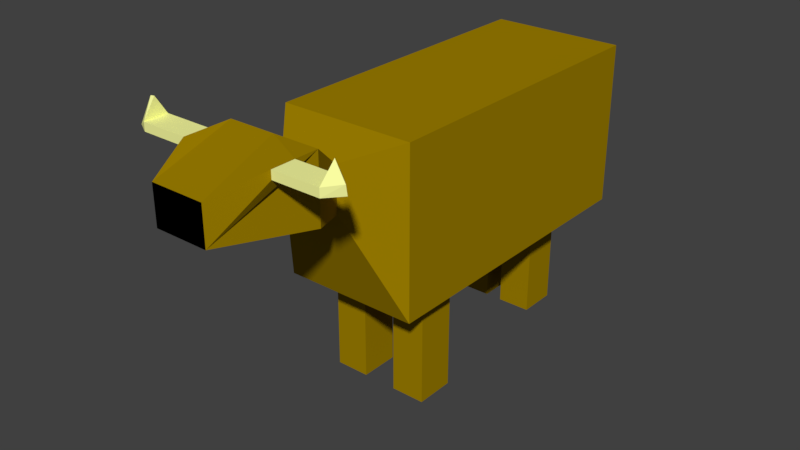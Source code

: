 # Source: Vaca.blend  (saved by Blender 2.78.0; exported with 4.5.12 LTS)
import bpy
from mathutils import Matrix  # noqa: F401  (used for matrix-valued properties, if any)

bpy.ops.wm.read_factory_settings(use_empty=True)
scene = bpy.context.scene
scene.name = 'Scene'

# ---- collections
col_collection_1 = bpy.data.collections.new('Collection 1'); scene.collection.children.link(col_collection_1)

# ---- materials (node trees are filled in below, after node groups)
mat_vaca = bpy.data.materials.new('Vaca')
mat_vaca.alpha_threshold = 0.0
mat_vaca.use_transparent_shadow = False
mat_vaca.diffuse_color = (0.3506, 0.2205, 0.0, 1.0)
mat_vaca.roughness = 0.5
mat_cuernos = bpy.data.materials.new('Cuernos')
mat_cuernos.alpha_threshold = 0.0
mat_cuernos.use_transparent_shadow = False
mat_cuernos.diffuse_color = (0.9786, 1.0, 0.3623, 1.0)
mat_cuernos.roughness = 0.5
mat_morro = bpy.data.materials.new('Morro')
mat_morro.alpha_threshold = 0.0
mat_morro.use_transparent_shadow = False
mat_morro.diffuse_color = (0.0, 0.0, 0.0, 1.0)
mat_morro.roughness = 0.5

# ---- material node trees

# ---- world
world_world = bpy.data.worlds.new('World'); scene.world = world_world
world_world.color = (0.05088, 0.05088, 0.05088)
world_world.use_sun_shadow = False
world_world.sun_shadow_jitter_overblur = 0.0
world_world.cycles.sampling_method = 'MANUAL'

# ---- meshes
me_cube_001 = bpy.data.meshes.new('Cube.001')
me_cube_001.from_pydata([(-0.301, -0.2063, -0.1249), (-0.301, 0.5055, -0.1249), (-0.301, 0.5055, 0.6228), (0.3133, -0.2063, 0.6228), (0.3133, 0.5055, -0.1249), (0.3133, 0.5055, 0.6228), (-0.301, -0.2063, 0.6228), (0.3133, -0.2063, -0.1249), (0.1379, -0.3037, 0.3598), (-0.1255, -0.3037, 0.3598), (-0.1255, -0.3037, 0.5575), (0.1379, -0.3037, 0.5575), (0.2169, -0.3869, 0.3949), (-0.2045, -0.3869, 0.3949), (0.2169, -0.3869, 0.6915), (0.006179, -0.3869, 0.6915), (-0.2045, -0.3869, 0.6915), (-0.1137, -0.6032, 0.4588), (0.126, -0.6032, 0.6276), (-0.1137, -0.6032, 0.6276), (-0.2045, -0.495, 0.6915), (-0.2045, -0.495, 0.6545), (-0.2045, -0.4409, 0.6915), (-0.2045, -0.441, 0.6545), (-0.4152, -0.4409, 0.6915), (-0.4152, -0.495, 0.6915), (-0.4152, -0.495, 0.6545), (-0.4152, -0.4409, 0.6545), (-0.4733, -0.4791, 0.6578), (-0.4712, -0.4536, 0.6587), (-0.4164, -0.4663, 0.7716), (-0.4344, -0.4672, 0.7695), (0.126, -0.6032, 0.4588), (0.2169, -0.4409, 0.6915), (0.2169, -0.495, 0.6915), (0.2169, -0.495, 0.6545), (0.2169, -0.441, 0.6545), (0.4275, -0.495, 0.6915), (0.4275, -0.4409, 0.6915), (0.4275, -0.495, 0.6545), (0.4275, -0.4409, 0.6545), (0.4829, -0.4649, 0.6969), (0.4839, -0.462, 0.6545), (0.4365, -0.4636, 0.772), (-0.301, 0.1496, -0.1249), (0.006179, 0.5055, -0.1249), (0.006179, -0.2063, -0.1249), (0.3133, 0.1496, -0.1249), (0.006179, 0.1496, -0.1249), (-0.301, -0.02833, -0.1249), (-0.1474, 0.5055, -0.1249), (0.1598, -0.2063, -0.1249), (0.3133, 0.3275, -0.1249), (-0.301, 0.3275, -0.1249), (0.1598, 0.5055, -0.1249), (-0.1474, -0.2063, -0.1249), (0.3133, -0.02833, -0.1249), (-0.1474, 0.1496, -0.1249), (0.1598, 0.1496, -0.1249), (0.006179, 0.3275, -0.1249), (0.006179, -0.02833, -0.1249), (0.1598, -0.02833, -0.1249), (0.1598, 0.3275, -0.1249), (-0.1474, 0.3275, -0.1249), (-0.1474, -0.02833, -0.1249), (-0.301, -0.1173, -0.1249), (-0.2242, 0.5055, -0.1249), (0.2366, -0.2063, -0.1249), (0.3133, 0.4165, -0.1249), (-0.301, 0.2386, -0.1249), (0.08297, 0.5055, -0.1249), (-0.07061, -0.2063, -0.1249), (0.3133, 0.06063, -0.1249), (-0.2242, 0.1496, -0.1249), (0.08297, 0.1496, -0.1249), (0.006179, 0.4165, -0.1249), (0.006179, 0.06063, -0.1249), (-0.301, 0.06063, -0.1249), (-0.07061, 0.5055, -0.1249), (0.08297, -0.2063, -0.1249), (0.3133, 0.2386, -0.1249), (-0.301, 0.4165, -0.1249), (0.2366, 0.5055, -0.1249), (-0.2242, -0.2063, -0.1249), (0.3133, -0.1173, -0.1249), (-0.07061, 0.1496, -0.1249), (0.2366, 0.1496, -0.1249), (0.006179, 0.2386, -0.1249), (0.006179, -0.1173, -0.1249), (0.08297, -0.02833, -0.1249), (0.2366, -0.02833, -0.1249), (0.1598, 0.06063, -0.1249), (0.1598, -0.1173, -0.1249), (0.08297, 0.3275, -0.1249), (0.2366, 0.3275, -0.1249), (0.1598, 0.4165, -0.1249), (0.1598, 0.2386, -0.1249), (-0.2242, 0.3275, -0.1249), (-0.07061, 0.3275, -0.1249), (-0.1474, 0.4165, -0.1249), (-0.1474, 0.2386, -0.1249), (-0.2242, -0.02833, -0.1249), (-0.07061, -0.02833, -0.1249), (-0.1474, 0.06063, -0.1249), (-0.1474, -0.1173, -0.1249), (-0.07061, -0.1173, -0.1249), (-0.07061, 0.06063, -0.1249), (-0.2242, 0.06063, -0.1249), (-0.07061, 0.2386, -0.1249), (-0.07061, 0.4165, -0.1249), (-0.2242, 0.4165, -0.1249), (0.2366, 0.2386, -0.1249), (0.2366, 0.4165, -0.1249), (0.08297, 0.4165, -0.1249), (0.2366, -0.1173, -0.1249), (0.2366, 0.06063, -0.1249), (0.08297, 0.06063, -0.1249), (0.08297, -0.1173, -0.1249), (0.08297, 0.2386, -0.1249), (-0.2242, 0.2386, -0.1249), (-0.2242, -0.1173, -0.1249), (0.08297, 0.3275, -0.6249), (0.006179, 0.3275, -0.6249), (0.006179, 0.4165, -0.6249), (0.1598, 0.3275, -0.6249), (0.1598, 0.4165, -0.6249), (0.08297, 0.4165, -0.6249), (-0.07061, 0.3275, -0.6249), (-0.1474, 0.3275, -0.6249), (-0.2242, 0.3275, -0.6249), (-0.1474, 0.4165, -0.6249), (-0.07061, 0.4165, -0.6249), (-0.2242, 0.4165, -0.6249), (-0.07061, -0.02833, -0.6249), (-0.1474, -0.02833, -0.6249), (-0.1474, -0.1173, -0.6249), (-0.2242, -0.02833, -0.6249), (-0.07061, -0.1173, -0.6249), (-0.2242, -0.1173, -0.6249), (0.2366, -0.02833, -0.6249), (0.1598, -0.02833, -0.6249), (0.1598, -0.1173, -0.6249), (0.08297, -0.02833, -0.6249), (0.2366, -0.1173, -0.6249), (0.08297, -0.1173, -0.6249)], [], [(4, 82, 54, 70, 45, 78, 50, 66, 1, 2, 5), (15, 14, 11, 10), (6, 0, 9), (3, 10, 11), (9, 0, 83, 55, 71, 46, 79, 51, 67, 7), (10, 6, 9), (3, 6, 10), (34, 18, 35), (13, 23, 16), (21, 19, 20), (27, 29, 24), (25, 28, 26), (28, 31, 29), (24, 30, 25), (35, 32, 36), (40, 42, 39), (38, 43, 41), (0, 6, 2, 1, 81, 53, 69, 44, 77, 49, 65), (7, 84, 56, 72, 47, 80, 52, 68, 4, 5, 3), (120, 83, 0, 65), (2, 6, 3, 5), (10, 9, 13), (10, 16, 15), (8, 7, 3, 11), (8, 9, 7), (32, 12, 14, 36), (22, 20, 19, 15, 16), (12, 8, 11, 14), (8, 12, 13), (9, 8, 13), (13, 16, 10), (19, 32, 18), (32, 19, 17), (34, 33, 14, 15, 19, 18), (17, 13, 12, 32), (17, 19, 21, 13), (26, 21, 20, 25), (13, 21, 23), (24, 22, 23, 27), (16, 23, 22), (27, 23, 21, 26), (25, 20, 22, 24), (28, 29, 27, 26), (31, 28, 25, 30), (31, 30, 24, 29), (40, 36, 33, 38), (35, 18, 32), (42, 40, 38, 41), (14, 33, 36), (37, 34, 35, 39), (38, 33, 34, 37), (39, 35, 36, 40), (41, 37, 39, 42), (37, 41, 43), (38, 37, 43), (119, 73, 44, 69), (118, 74, 48, 87), (117, 79, 46, 88), (116, 89, 60, 76), (115, 90, 61, 91), (114, 67, 51, 92), (93, 59, 122, 121), (112, 94, 62, 95), (111, 86, 58, 96), (110, 97, 53, 81), (109, 98, 127, 131), (108, 85, 57, 100), (107, 101, 49, 77), (106, 102, 64, 103), (105, 71, 55, 104), (102, 105, 137, 133), (60, 88, 105, 102), (88, 46, 71, 105), (85, 106, 103, 57), (48, 76, 106, 85), (76, 60, 102, 106), (73, 107, 77, 44), (57, 103, 107, 73), (103, 64, 101, 107), (98, 108, 100, 63), (59, 87, 108, 98), (87, 48, 85, 108), (78, 109, 99, 50), (45, 75, 109, 78), (75, 59, 98, 109), (66, 110, 81, 1), (50, 99, 110, 66), (98, 63, 128, 127), (94, 111, 96, 62), (52, 80, 111, 94), (80, 47, 86, 111), (82, 112, 95, 54), (4, 68, 112, 82), (68, 52, 94, 112), (70, 113, 75, 45), (54, 95, 113, 70), (113, 95, 125, 126), (89, 61, 140, 142), (56, 84, 114, 90), (84, 7, 67, 114), (86, 115, 91, 58), (47, 72, 115, 86), (72, 56, 90, 115), (74, 116, 76, 48), (58, 91, 116, 74), (91, 61, 89, 116), (89, 117, 88, 60), (117, 89, 142, 144), (92, 51, 79, 117), (93, 118, 87, 59), (62, 96, 118, 93), (96, 58, 74, 118), (97, 119, 69, 53), (63, 100, 119, 97), (100, 57, 73, 119), (101, 120, 65, 49), (104, 120, 138, 135), (104, 55, 83, 120), (126, 121, 122, 123), (125, 124, 121, 126), (59, 75, 123, 122), (95, 62, 124, 125), (75, 113, 126, 123), (62, 93, 121, 124), (131, 127, 128, 130), (130, 128, 129, 132), (99, 109, 131, 130), (63, 97, 129, 128), (97, 110, 132, 129), (110, 99, 130, 132), (133, 137, 135, 134), (134, 135, 138, 136), (105, 104, 135, 137), (120, 101, 136, 138), (101, 64, 134, 136), (64, 102, 133, 134), (139, 143, 141, 140), (140, 141, 144, 142), (61, 90, 139, 140), (92, 117, 144, 141), (90, 114, 143, 139), (114, 92, 141, 143)])
me_cube_001.polygons.foreach_set('material_index', [0, 0, 0, 0, 0, 0, 0, 0, 0, 0, 1, 1, 1, 1, 0, 1, 1, 0, 0, 0, 0, 0, 0, 0, 0, 0, 0, 0, 0, 0, 0, 2, 2, 0, 0, 0, 1, 0, 1, 0, 1, 1, 1, 1, 1, 1, 0, 1, 0, 1, 1, 1, 1, 1, 1, 0, 0, 0, 0, 0, 0, 0, 0, 0, 0, 0, 0, 0, 0, 0, 0, 0, 0, 0, 0, 0, 0, 0, 0, 0, 0, 0, 0, 0, 0, 0, 0, 0, 0, 0, 0, 0, 0, 0, 0, 0, 0, 0, 0, 0, 0, 0, 0, 0, 0, 0, 0, 0, 0, 0, 0, 0, 0, 0, 0, 0, 0, 0, 0, 0, 0, 0, 0, 0, 0, 0, 0, 0, 0, 0, 0, 0, 0, 0, 0, 0, 0, 0, 0, 0, 0, 0])
me_cube_001.materials.append(mat_vaca)
me_cube_001.materials.append(mat_cuernos)
me_cube_001.materials.append(mat_morro)
me_cube_001.use_remesh_preserve_volume = False
me_cube_001.use_remesh_preserve_attributes = False
me_cube_001.use_mirror_vertex_groups = False
me_cube_001.update()

# ---- objects
ob_cube = bpy.data.objects.new('Cube', me_cube_001)

# ---- transforms, parenting, visibility, modifiers, constraints
ob_cube.location = (0.0, 0.0, 0.0)
ob_cube.scale = (0.5, 1.0, 0.5)
ob_cube.lineart.crease_threshold = 0.0

# ---- collection membership
col_collection_1.objects.link(ob_cube)

# ---- scene / render settings (as saved in the file)
scene.frame_start = 1; scene.frame_end = 250; scene.frame_set(1)
scene.render.engine = 'BLENDER_EEVEE_NEXT'
scene.render.resolution_percentage = 50
scene.render.dither_intensity = 0.0
scene.cycles.use_denoising = False
scene.cycles.samples = 128
scene.cycles.sampling_pattern = 'TABULATED_SOBOL'
scene.cycles.light_sampling_threshold = 0.0
scene.cycles.use_adaptive_sampling = False
scene.cycles.use_light_tree = False
scene.cycles.blur_glossy = 0.0
scene.cycles.sample_clamp_indirect = 0.0
scene.view_settings.view_transform = 'Standard'
bpy.context.view_layer.update()

# ---- added for rendering (the .blend has no active camera and no usable light): camera, sun
cam_auto = bpy.data.cameras.new('AutoCamera')
cam_auto.lens = 50.0
cam_auto.sensor_width = 36.0
cam_auto.clip_end = 1000.0
ob_auto_camera = bpy.data.objects.new('AutoCamera', cam_auto)
scene.collection.objects.link(ob_auto_camera)
ob_auto_camera.location = (1.29335, -1.5977, 1.06933)
ob_auto_camera.rotation_euler = (1.09748, -7.21219e-08, 0.694738)
scene.camera = ob_auto_camera
light_auto_sun = bpy.data.lights.new('AutoSun', 'SUN')
light_auto_sun.energy = 3.0
light_auto_sun.angle = 0.0523599
ob_auto_sun = bpy.data.objects.new('AutoSun', light_auto_sun)
scene.collection.objects.link(ob_auto_sun)
ob_auto_sun.rotation_euler = (0.872665, 0.174533, 0.523599)
bpy.context.view_layer.update()
